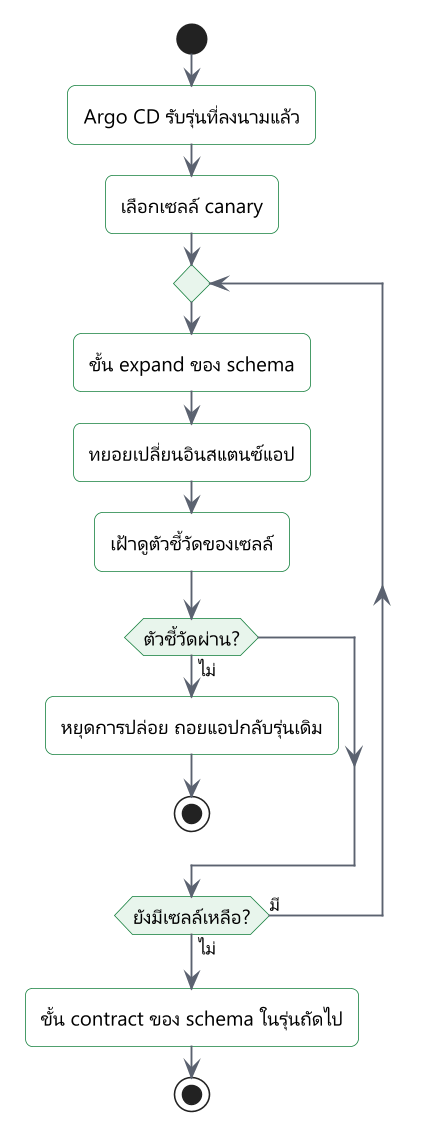

The diagram above was rendered by PlantUML. Its source (embedded in the PNG):
@startuml
!include include/common.puml
' title.th: การอัปเกรดทีละเซลล์
' title.en: Rolling upgrade across cells
' desc.th: รุ่นใหม่เริ่มจากเซลล์ canary ด้วยขั้น expand ของ schema แล้วทยอยเปลี่ยนอินสแตนซ์ เฝ้าดูตัวชี้วัด หากผ่านจึงไปเซลล์ถัดไป หากไม่ผ่านจะหยุดและถอยแอปกลับ ขั้น contract ทำหลังทุกเซลล์ใช้รุ่นใหม่แล้ว
' desc.en: A release starts on a canary cell with the schema expand step, replaces instances gradually and watches the indicators. If it passes, it goes to the next cell. If not, the rollout stops and the application is rolled back. The contract step runs once every cell is on the new release.
start
:$t("Argo CD รับรุ่นที่ลงนามแล้ว", "Argo CD receives the signed release");
:$t("เลือกเซลล์ canary", "Pick the canary cell");
repeat
  :$t("ขั้น expand ของ schema", "Run the schema expand step");
  :$t("ทยอยเปลี่ยนอินสแตนซ์แอป", "Replace application instances gradually");
  :$t("เฝ้าดูตัวชี้วัดของเซลล์", "Watch the cell's indicators");
  if ($t("ตัวชี้วัดผ่าน?", "Indicators pass?")) then ($t("ไม่", "no"))
    :$t("หยุดการปล่อย ถอยแอปกลับรุ่นเดิม", "Stop the rollout, roll the application back");
    stop
  endif
repeat while ($t("ยังมีเซลล์เหลือ?", "Cells left?")) is ($t("มี", "yes")) not ($t("ไม่", "no"))
:$t("ขั้น contract ของ schema ในรุ่นถัดไป", "Run the schema contract step in a later release");
stop
@enduml